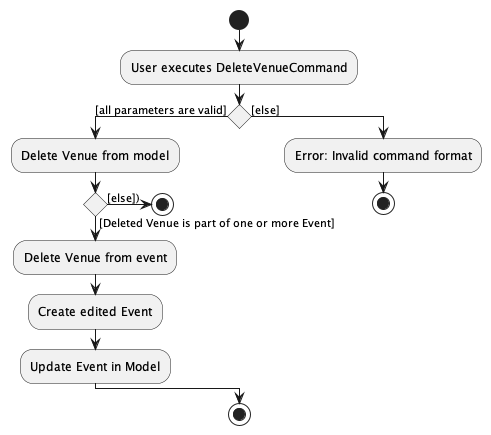

The diagram above was rendered by PlantUML. Its source (embedded in the PNG):
@startuml
'https://plantuml.com/activity-diagram-beta

start
:User executes DeleteVenueCommand;
if () then ([all parameters are valid])
  :Delete Venue from model;
  if () then ([Deleted Venue is part of one or more Event])
    :Delete Venue from event;
    :Create edited Event;
    :Update Event in Model;
  else ([else]))
  stop
  endif
else ([else])
  :Error: Invalid command format;
  stop
endif

stop

@enduml